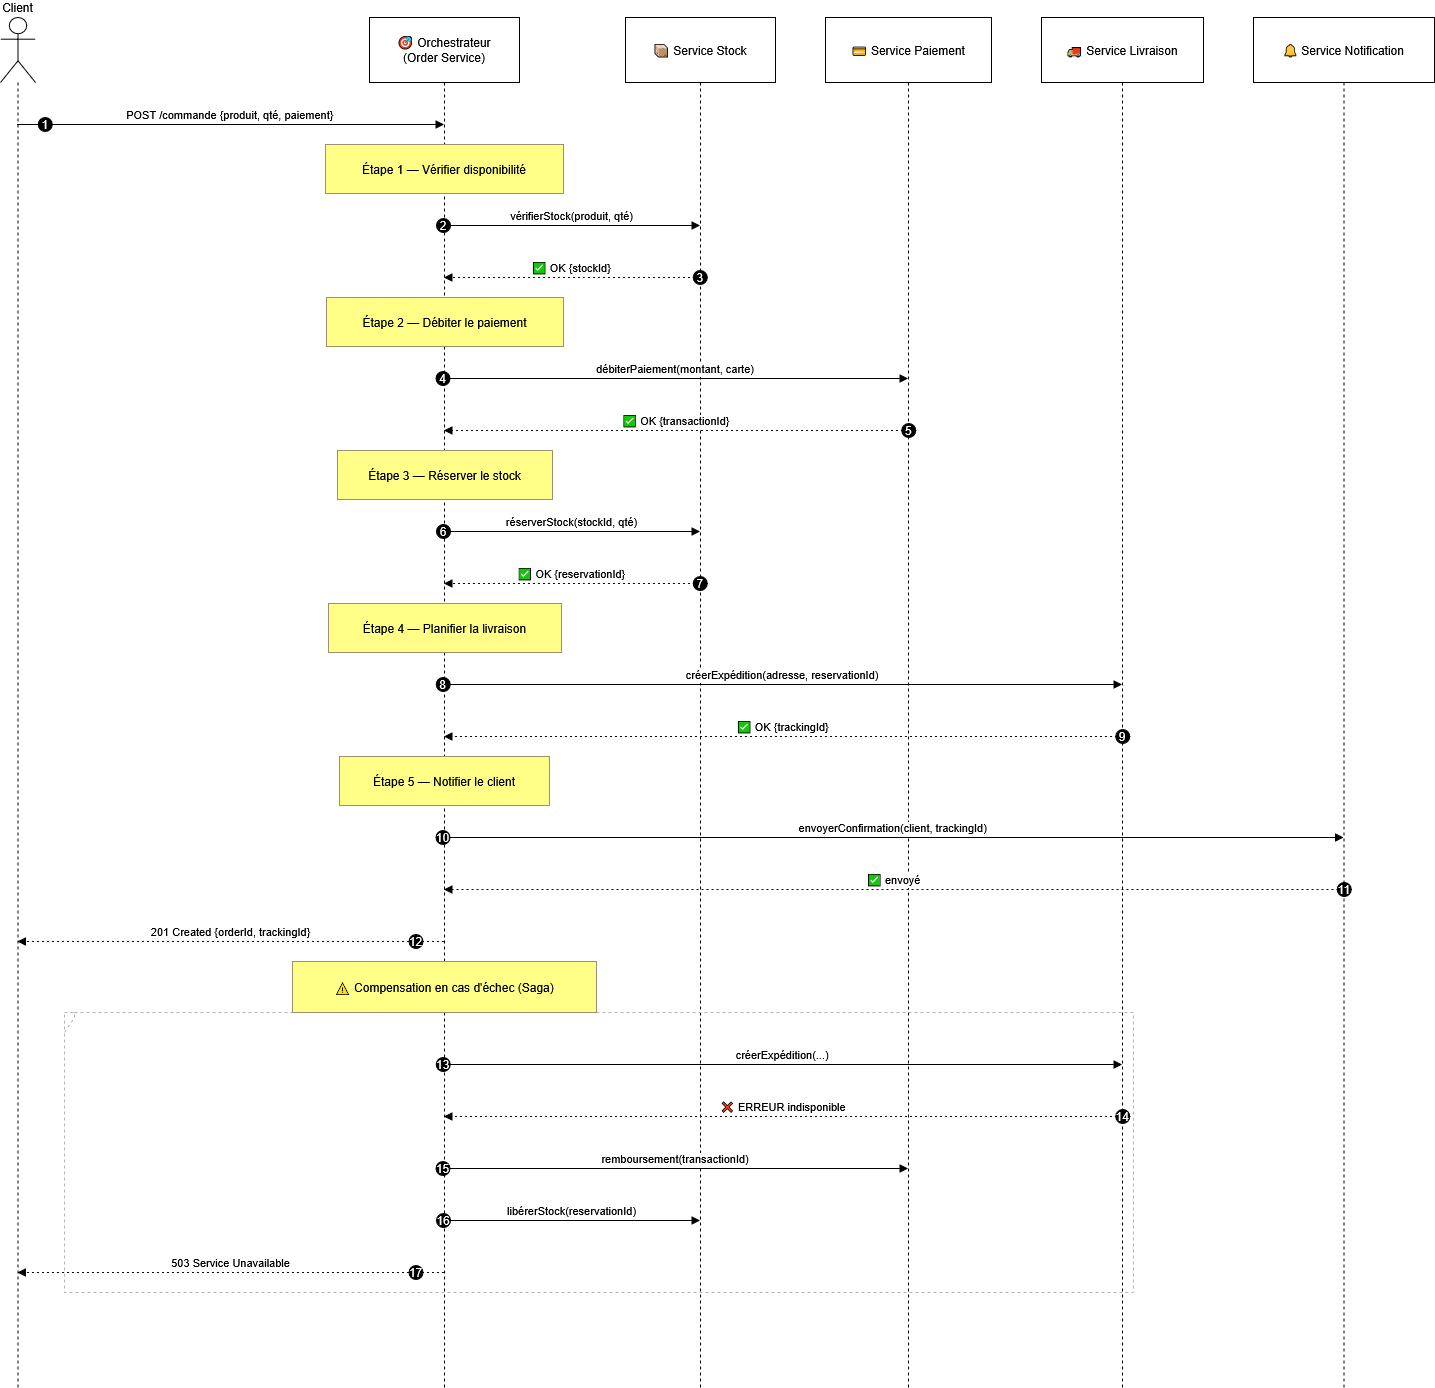

The diagram above was exported from draw.io. Its source (the exported page's mxGraphModel, read from the mxfile embedded in the PNG):
<mxGraphModel dx="1618" dy="892" grid="1" gridSize="10" guides="1" tooltips="1" connect="1" arrows="1" fold="1" page="1" pageScale="1" pageWidth="827" pageHeight="1169" math="0" shadow="0">
  <root>
    <mxCell id="0" />
    <mxCell id="1" parent="0" />
    <mxCell id="5S9DryshjpRN8TAi2Krh-116" parent="1" style="shape=umlLifeline;perimeter=lifelinePerimeter;whiteSpace=wrap;container=1;dropTarget=0;collapsible=0;recursiveResize=0;outlineConnect=0;portConstraint=eastwest;newEdgeStyle={&quot;edgeStyle&quot;:&quot;elbowEdgeStyle&quot;,&quot;elbow&quot;:&quot;vertical&quot;,&quot;curved&quot;:0,&quot;rounded&quot;:0};participant=umlActor;verticalAlign=bottom;labelPosition=center;verticalLabelPosition=top;align=center;size=65;" value="Client" vertex="1">
      <mxGeometry height="1370" width="35" x="20" y="20" as="geometry" />
    </mxCell>
    <mxCell id="5S9DryshjpRN8TAi2Krh-117" parent="1" style="shape=umlLifeline;perimeter=lifelinePerimeter;whiteSpace=wrap;container=1;dropTarget=0;collapsible=0;recursiveResize=0;outlineConnect=0;portConstraint=eastwest;newEdgeStyle={&quot;edgeStyle&quot;:&quot;elbowEdgeStyle&quot;,&quot;elbow&quot;:&quot;vertical&quot;,&quot;curved&quot;:0,&quot;rounded&quot;:0};size=65;" value="🎯 Orchestrateur&#10;(Order Service)" vertex="1">
      <mxGeometry height="1370" width="150" x="389" y="20" as="geometry" />
    </mxCell>
    <mxCell id="5S9DryshjpRN8TAi2Krh-118" parent="1" style="shape=umlLifeline;perimeter=lifelinePerimeter;whiteSpace=wrap;container=1;dropTarget=0;collapsible=0;recursiveResize=0;outlineConnect=0;portConstraint=eastwest;newEdgeStyle={&quot;edgeStyle&quot;:&quot;elbowEdgeStyle&quot;,&quot;elbow&quot;:&quot;vertical&quot;,&quot;curved&quot;:0,&quot;rounded&quot;:0};size=65;" value="📦 Service Stock" vertex="1">
      <mxGeometry height="1370" width="150" x="645" y="20" as="geometry" />
    </mxCell>
    <mxCell id="5S9DryshjpRN8TAi2Krh-119" parent="1" style="shape=umlLifeline;perimeter=lifelinePerimeter;whiteSpace=wrap;container=1;dropTarget=0;collapsible=0;recursiveResize=0;outlineConnect=0;portConstraint=eastwest;newEdgeStyle={&quot;edgeStyle&quot;:&quot;elbowEdgeStyle&quot;,&quot;elbow&quot;:&quot;vertical&quot;,&quot;curved&quot;:0,&quot;rounded&quot;:0};size=65;" value="💳 Service Paiement" vertex="1">
      <mxGeometry height="1370" width="166" x="845" y="20" as="geometry" />
    </mxCell>
    <mxCell id="5S9DryshjpRN8TAi2Krh-120" parent="1" style="shape=umlLifeline;perimeter=lifelinePerimeter;whiteSpace=wrap;container=1;dropTarget=0;collapsible=0;recursiveResize=0;outlineConnect=0;portConstraint=eastwest;newEdgeStyle={&quot;edgeStyle&quot;:&quot;elbowEdgeStyle&quot;,&quot;elbow&quot;:&quot;vertical&quot;,&quot;curved&quot;:0,&quot;rounded&quot;:0};size=65;" value="🚚 Service Livraison" vertex="1">
      <mxGeometry height="1370" width="162" x="1061" y="20" as="geometry" />
    </mxCell>
    <mxCell id="5S9DryshjpRN8TAi2Krh-121" parent="1" style="shape=umlLifeline;perimeter=lifelinePerimeter;whiteSpace=wrap;container=1;dropTarget=0;collapsible=0;recursiveResize=0;outlineConnect=0;portConstraint=eastwest;newEdgeStyle={&quot;edgeStyle&quot;:&quot;elbowEdgeStyle&quot;,&quot;elbow&quot;:&quot;vertical&quot;,&quot;curved&quot;:0,&quot;rounded&quot;:0};size=65;" value="🔔 Service Notification" vertex="1">
      <mxGeometry height="1370" width="181" x="1273" y="20" as="geometry" />
    </mxCell>
    <mxCell id="5S9DryshjpRN8TAi2Krh-122" parent="1" style="shape=umlFrame;dashed=1;pointerEvents=0;dropTarget=0;strokeColor=#B3B3B3;height=20;width=0" value="" vertex="1">
      <mxGeometry height="280" width="1069" x="84" y="1015" as="geometry" />
    </mxCell>
    <mxCell id="5S9DryshjpRN8TAi2Krh-123" parent="5S9DryshjpRN8TAi2Krh-122" style="text;strokeColor=none;fillColor=none;align=center;verticalAlign=middle;whiteSpace=wrap;" value="" vertex="1">
      <mxGeometry height="20" width="1069" as="geometry" />
    </mxCell>
    <mxCell id="5S9DryshjpRN8TAi2Krh-124" edge="1" parent="1" source="5S9DryshjpRN8TAi2Krh-116" style="verticalAlign=bottom;edgeStyle=elbowEdgeStyle;elbow=vertical;curved=0;rounded=0;endArrow=block;" target="5S9DryshjpRN8TAi2Krh-117" value="POST /commande {produit, qté, paiement}">
      <mxGeometry relative="1" as="geometry">
        <Array as="points">
          <mxPoint x="288" y="127" />
        </Array>
      </mxGeometry>
    </mxCell>
    <mxCell id="5S9DryshjpRN8TAi2Krh-125" parent="5S9DryshjpRN8TAi2Krh-124" style="ellipse;aspect=fixed;fillColor=#000000;align=center;fontColor=#FFFFFF;" value="1" vertex="1">
      <mxGeometry height="14" relative="1" width="14" as="geometry">
        <mxPoint x="-192" y="-7" as="offset" />
      </mxGeometry>
    </mxCell>
    <mxCell id="5S9DryshjpRN8TAi2Krh-126" edge="1" parent="1" source="5S9DryshjpRN8TAi2Krh-117" style="verticalAlign=bottom;edgeStyle=elbowEdgeStyle;elbow=vertical;curved=0;rounded=0;endArrow=block;" target="5S9DryshjpRN8TAi2Krh-118" value="vérifierStock(produit, qté)">
      <mxGeometry relative="1" as="geometry">
        <Array as="points">
          <mxPoint x="601" y="228" />
        </Array>
      </mxGeometry>
    </mxCell>
    <mxCell id="5S9DryshjpRN8TAi2Krh-127" parent="5S9DryshjpRN8TAi2Krh-126" style="ellipse;aspect=fixed;fillColor=#000000;align=center;fontColor=#FFFFFF;" value="2" vertex="1">
      <mxGeometry height="14" relative="1" width="14" as="geometry">
        <mxPoint x="-135.5" y="-7" as="offset" />
      </mxGeometry>
    </mxCell>
    <mxCell id="5S9DryshjpRN8TAi2Krh-128" edge="1" parent="1" source="5S9DryshjpRN8TAi2Krh-118" style="verticalAlign=bottom;edgeStyle=elbowEdgeStyle;elbow=vertical;curved=0;rounded=0;dashed=1;dashPattern=2 3;endArrow=block;" target="5S9DryshjpRN8TAi2Krh-117" value="✅ OK {stockId}">
      <mxGeometry relative="1" as="geometry">
        <Array as="points">
          <mxPoint x="604" y="280" />
        </Array>
      </mxGeometry>
    </mxCell>
    <mxCell id="5S9DryshjpRN8TAi2Krh-129" parent="5S9DryshjpRN8TAi2Krh-128" style="ellipse;aspect=fixed;fillColor=#000000;align=center;fontColor=#FFFFFF;" value="3" vertex="1">
      <mxGeometry height="14" relative="1" width="14" as="geometry">
        <mxPoint x="121.5" y="-7" as="offset" />
      </mxGeometry>
    </mxCell>
    <mxCell id="5S9DryshjpRN8TAi2Krh-130" edge="1" parent="1" source="5S9DryshjpRN8TAi2Krh-117" style="verticalAlign=bottom;edgeStyle=elbowEdgeStyle;elbow=vertical;curved=0;rounded=0;endArrow=block;" target="5S9DryshjpRN8TAi2Krh-119" value="débiterPaiement(montant, carte)">
      <mxGeometry relative="1" as="geometry">
        <Array as="points">
          <mxPoint x="705" y="381" />
        </Array>
      </mxGeometry>
    </mxCell>
    <mxCell id="5S9DryshjpRN8TAi2Krh-131" parent="5S9DryshjpRN8TAi2Krh-130" style="ellipse;aspect=fixed;fillColor=#000000;align=center;fontColor=#FFFFFF;" value="4" vertex="1">
      <mxGeometry height="14" relative="1" width="14" as="geometry">
        <mxPoint x="-239.5" y="-7" as="offset" />
      </mxGeometry>
    </mxCell>
    <mxCell id="5S9DryshjpRN8TAi2Krh-132" edge="1" parent="1" source="5S9DryshjpRN8TAi2Krh-119" style="verticalAlign=bottom;edgeStyle=elbowEdgeStyle;elbow=vertical;curved=0;rounded=0;dashed=1;dashPattern=2 3;endArrow=block;" target="5S9DryshjpRN8TAi2Krh-117" value="✅ OK {transactionId}">
      <mxGeometry relative="1" as="geometry">
        <Array as="points">
          <mxPoint x="708" y="433" />
        </Array>
      </mxGeometry>
    </mxCell>
    <mxCell id="5S9DryshjpRN8TAi2Krh-133" parent="5S9DryshjpRN8TAi2Krh-132" style="ellipse;aspect=fixed;fillColor=#000000;align=center;fontColor=#FFFFFF;" value="5" vertex="1">
      <mxGeometry height="14" relative="1" width="14" as="geometry">
        <mxPoint x="225.5" y="-7" as="offset" />
      </mxGeometry>
    </mxCell>
    <mxCell id="5S9DryshjpRN8TAi2Krh-134" edge="1" parent="1" source="5S9DryshjpRN8TAi2Krh-117" style="verticalAlign=bottom;edgeStyle=elbowEdgeStyle;elbow=vertical;curved=0;rounded=0;endArrow=block;" target="5S9DryshjpRN8TAi2Krh-118" value="réserverStock(stockId, qté)">
      <mxGeometry relative="1" as="geometry">
        <Array as="points">
          <mxPoint x="601" y="534" />
        </Array>
      </mxGeometry>
    </mxCell>
    <mxCell id="5S9DryshjpRN8TAi2Krh-135" parent="5S9DryshjpRN8TAi2Krh-134" style="ellipse;aspect=fixed;fillColor=#000000;align=center;fontColor=#FFFFFF;" value="6" vertex="1">
      <mxGeometry height="14" relative="1" width="14" as="geometry">
        <mxPoint x="-135.5" y="-7" as="offset" />
      </mxGeometry>
    </mxCell>
    <mxCell id="5S9DryshjpRN8TAi2Krh-136" edge="1" parent="1" source="5S9DryshjpRN8TAi2Krh-118" style="verticalAlign=bottom;edgeStyle=elbowEdgeStyle;elbow=vertical;curved=0;rounded=0;dashed=1;dashPattern=2 3;endArrow=block;" target="5S9DryshjpRN8TAi2Krh-117" value="✅ OK {reservationId}">
      <mxGeometry relative="1" as="geometry">
        <Array as="points">
          <mxPoint x="604" y="586" />
        </Array>
      </mxGeometry>
    </mxCell>
    <mxCell id="5S9DryshjpRN8TAi2Krh-137" parent="5S9DryshjpRN8TAi2Krh-136" style="ellipse;aspect=fixed;fillColor=#000000;align=center;fontColor=#FFFFFF;" value="7" vertex="1">
      <mxGeometry height="14" relative="1" width="14" as="geometry">
        <mxPoint x="121.5" y="-7" as="offset" />
      </mxGeometry>
    </mxCell>
    <mxCell id="5S9DryshjpRN8TAi2Krh-138" edge="1" parent="1" source="5S9DryshjpRN8TAi2Krh-117" style="verticalAlign=bottom;edgeStyle=elbowEdgeStyle;elbow=vertical;curved=0;rounded=0;endArrow=block;" target="5S9DryshjpRN8TAi2Krh-120" value="créerExpédition(adresse, reservationId)">
      <mxGeometry relative="1" as="geometry">
        <Array as="points">
          <mxPoint x="812" y="687" />
        </Array>
      </mxGeometry>
    </mxCell>
    <mxCell id="5S9DryshjpRN8TAi2Krh-139" parent="5S9DryshjpRN8TAi2Krh-138" style="ellipse;aspect=fixed;fillColor=#000000;align=center;fontColor=#FFFFFF;" value="8" vertex="1">
      <mxGeometry height="14" relative="1" width="14" as="geometry">
        <mxPoint x="-346.5" y="-7" as="offset" />
      </mxGeometry>
    </mxCell>
    <mxCell id="5S9DryshjpRN8TAi2Krh-140" edge="1" parent="1" source="5S9DryshjpRN8TAi2Krh-120" style="verticalAlign=bottom;edgeStyle=elbowEdgeStyle;elbow=vertical;curved=0;rounded=0;dashed=1;dashPattern=2 3;endArrow=block;" target="5S9DryshjpRN8TAi2Krh-117" value="✅ OK {trackingId}">
      <mxGeometry relative="1" as="geometry">
        <Array as="points">
          <mxPoint x="815" y="739" />
        </Array>
      </mxGeometry>
    </mxCell>
    <mxCell id="5S9DryshjpRN8TAi2Krh-141" parent="5S9DryshjpRN8TAi2Krh-140" style="ellipse;aspect=fixed;fillColor=#000000;align=center;fontColor=#FFFFFF;" value="9" vertex="1">
      <mxGeometry height="14" relative="1" width="14" as="geometry">
        <mxPoint x="332.5" y="-7" as="offset" />
      </mxGeometry>
    </mxCell>
    <mxCell id="5S9DryshjpRN8TAi2Krh-142" edge="1" parent="1" source="5S9DryshjpRN8TAi2Krh-117" style="verticalAlign=bottom;edgeStyle=elbowEdgeStyle;elbow=vertical;curved=0;rounded=0;endArrow=block;" target="5S9DryshjpRN8TAi2Krh-121" value="envoyerConfirmation(client, trackingId)">
      <mxGeometry relative="1" as="geometry">
        <Array as="points">
          <mxPoint x="922" y="840" />
        </Array>
      </mxGeometry>
    </mxCell>
    <mxCell id="5S9DryshjpRN8TAi2Krh-143" parent="5S9DryshjpRN8TAi2Krh-142" style="ellipse;aspect=fixed;fillColor=#000000;align=center;fontColor=#FFFFFF;" value="10" vertex="1">
      <mxGeometry height="14" relative="1" width="14" as="geometry">
        <mxPoint x="-457.25" y="-7" as="offset" />
      </mxGeometry>
    </mxCell>
    <mxCell id="5S9DryshjpRN8TAi2Krh-144" edge="1" parent="1" source="5S9DryshjpRN8TAi2Krh-121" style="verticalAlign=bottom;edgeStyle=elbowEdgeStyle;elbow=vertical;curved=0;rounded=0;dashed=1;dashPattern=2 3;endArrow=block;" target="5S9DryshjpRN8TAi2Krh-117" value="✅ envoyé">
      <mxGeometry relative="1" as="geometry">
        <Array as="points">
          <mxPoint x="925" y="892" />
        </Array>
      </mxGeometry>
    </mxCell>
    <mxCell id="5S9DryshjpRN8TAi2Krh-145" parent="5S9DryshjpRN8TAi2Krh-144" style="ellipse;aspect=fixed;fillColor=#000000;align=center;fontColor=#FFFFFF;" value="11" vertex="1">
      <mxGeometry height="14" relative="1" width="14" as="geometry">
        <mxPoint x="443.25" y="-7" as="offset" />
      </mxGeometry>
    </mxCell>
    <mxCell id="5S9DryshjpRN8TAi2Krh-146" edge="1" parent="1" source="5S9DryshjpRN8TAi2Krh-117" style="verticalAlign=bottom;edgeStyle=elbowEdgeStyle;elbow=vertical;curved=0;rounded=0;dashed=1;dashPattern=2 3;endArrow=block;" target="5S9DryshjpRN8TAi2Krh-116" value="201 Created {orderId, trackingId}">
      <mxGeometry relative="1" as="geometry">
        <Array as="points">
          <mxPoint x="291" y="944" />
        </Array>
      </mxGeometry>
    </mxCell>
    <mxCell id="5S9DryshjpRN8TAi2Krh-147" parent="5S9DryshjpRN8TAi2Krh-146" style="ellipse;aspect=fixed;fillColor=#000000;align=center;fontColor=#FFFFFF;" value="12" vertex="1">
      <mxGeometry height="14" relative="1" width="14" as="geometry">
        <mxPoint x="178" y="-7" as="offset" />
      </mxGeometry>
    </mxCell>
    <mxCell id="5S9DryshjpRN8TAi2Krh-148" edge="1" parent="1" source="5S9DryshjpRN8TAi2Krh-117" style="verticalAlign=bottom;edgeStyle=elbowEdgeStyle;elbow=vertical;curved=0;rounded=0;endArrow=block;" target="5S9DryshjpRN8TAi2Krh-120" value="créerExpédition(...)">
      <mxGeometry relative="1" as="geometry">
        <Array as="points">
          <mxPoint x="812" y="1067" />
        </Array>
      </mxGeometry>
    </mxCell>
    <mxCell id="5S9DryshjpRN8TAi2Krh-149" parent="5S9DryshjpRN8TAi2Krh-148" style="ellipse;aspect=fixed;fillColor=#000000;align=center;fontColor=#FFFFFF;" value="13" vertex="1">
      <mxGeometry height="14" relative="1" width="14" as="geometry">
        <mxPoint x="-346.5" y="-7" as="offset" />
      </mxGeometry>
    </mxCell>
    <mxCell id="5S9DryshjpRN8TAi2Krh-150" edge="1" parent="1" source="5S9DryshjpRN8TAi2Krh-120" style="verticalAlign=bottom;edgeStyle=elbowEdgeStyle;elbow=vertical;curved=0;rounded=0;dashed=1;dashPattern=2 3;endArrow=block;" target="5S9DryshjpRN8TAi2Krh-117" value="❌ ERREUR indisponible">
      <mxGeometry relative="1" as="geometry">
        <Array as="points">
          <mxPoint x="815" y="1119" />
        </Array>
      </mxGeometry>
    </mxCell>
    <mxCell id="5S9DryshjpRN8TAi2Krh-151" parent="5S9DryshjpRN8TAi2Krh-150" style="ellipse;aspect=fixed;fillColor=#000000;align=center;fontColor=#FFFFFF;" value="14" vertex="1">
      <mxGeometry height="14" relative="1" width="14" as="geometry">
        <mxPoint x="332.5" y="-7" as="offset" />
      </mxGeometry>
    </mxCell>
    <mxCell id="5S9DryshjpRN8TAi2Krh-152" edge="1" parent="1" source="5S9DryshjpRN8TAi2Krh-117" style="verticalAlign=bottom;edgeStyle=elbowEdgeStyle;elbow=vertical;curved=0;rounded=0;endArrow=block;" target="5S9DryshjpRN8TAi2Krh-119" value="remboursement(transactionId)">
      <mxGeometry relative="1" as="geometry">
        <Array as="points">
          <mxPoint x="705" y="1171" />
        </Array>
      </mxGeometry>
    </mxCell>
    <mxCell id="5S9DryshjpRN8TAi2Krh-153" parent="5S9DryshjpRN8TAi2Krh-152" style="ellipse;aspect=fixed;fillColor=#000000;align=center;fontColor=#FFFFFF;" value="15" vertex="1">
      <mxGeometry height="14" relative="1" width="14" as="geometry">
        <mxPoint x="-239.5" y="-7" as="offset" />
      </mxGeometry>
    </mxCell>
    <mxCell id="5S9DryshjpRN8TAi2Krh-154" edge="1" parent="1" source="5S9DryshjpRN8TAi2Krh-117" style="verticalAlign=bottom;edgeStyle=elbowEdgeStyle;elbow=vertical;curved=0;rounded=0;endArrow=block;" target="5S9DryshjpRN8TAi2Krh-118" value="libérerStock(reservationId)">
      <mxGeometry relative="1" as="geometry">
        <Array as="points">
          <mxPoint x="601" y="1223" />
        </Array>
      </mxGeometry>
    </mxCell>
    <mxCell id="5S9DryshjpRN8TAi2Krh-155" parent="5S9DryshjpRN8TAi2Krh-154" style="ellipse;aspect=fixed;fillColor=#000000;align=center;fontColor=#FFFFFF;" value="16" vertex="1">
      <mxGeometry height="14" relative="1" width="14" as="geometry">
        <mxPoint x="-135.5" y="-7" as="offset" />
      </mxGeometry>
    </mxCell>
    <mxCell id="5S9DryshjpRN8TAi2Krh-156" edge="1" parent="1" source="5S9DryshjpRN8TAi2Krh-117" style="verticalAlign=bottom;edgeStyle=elbowEdgeStyle;elbow=vertical;curved=0;rounded=0;dashed=1;dashPattern=2 3;endArrow=block;" target="5S9DryshjpRN8TAi2Krh-116" value="503 Service Unavailable">
      <mxGeometry relative="1" as="geometry">
        <Array as="points">
          <mxPoint x="291" y="1275" />
        </Array>
      </mxGeometry>
    </mxCell>
    <mxCell id="5S9DryshjpRN8TAi2Krh-157" parent="5S9DryshjpRN8TAi2Krh-156" style="ellipse;aspect=fixed;fillColor=#000000;align=center;fontColor=#FFFFFF;" value="17" vertex="1">
      <mxGeometry height="14" relative="1" width="14" as="geometry">
        <mxPoint x="178" y="-7" as="offset" />
      </mxGeometry>
    </mxCell>
    <mxCell id="5S9DryshjpRN8TAi2Krh-158" parent="1" style="fillColor=#ffff88;strokeColor=#9E916F;" value="Étape 1 — Vérifier disponibilité" vertex="1">
      <mxGeometry height="49" width="238" x="345" y="147" as="geometry" />
    </mxCell>
    <mxCell id="5S9DryshjpRN8TAi2Krh-159" parent="1" style="fillColor=#ffff88;strokeColor=#9E916F;" value="Étape 2 — Débiter le paiement" vertex="1">
      <mxGeometry height="49" width="237" x="346" y="300" as="geometry" />
    </mxCell>
    <mxCell id="5S9DryshjpRN8TAi2Krh-160" parent="1" style="fillColor=#ffff88;strokeColor=#9E916F;" value="Étape 3 — Réserver le stock" vertex="1">
      <mxGeometry height="49" width="215" x="357" y="453" as="geometry" />
    </mxCell>
    <mxCell id="5S9DryshjpRN8TAi2Krh-161" parent="1" style="fillColor=#ffff88;strokeColor=#9E916F;" value="Étape 4 — Planifier la livraison" vertex="1">
      <mxGeometry height="49" width="233" x="348" y="606" as="geometry" />
    </mxCell>
    <mxCell id="5S9DryshjpRN8TAi2Krh-162" parent="1" style="fillColor=#ffff88;strokeColor=#9E916F;" value="Étape 5 — Notifier le client" vertex="1">
      <mxGeometry height="49" width="210" x="359" y="759" as="geometry" />
    </mxCell>
    <mxCell id="5S9DryshjpRN8TAi2Krh-163" parent="1" style="fillColor=#ffff88;strokeColor=#9E916F;" value="⚠ Compensation en cas d'échec (Saga)" vertex="1">
      <mxGeometry height="51" width="304" x="312" y="964" as="geometry" />
    </mxCell>
  </root>
</mxGraphModel>